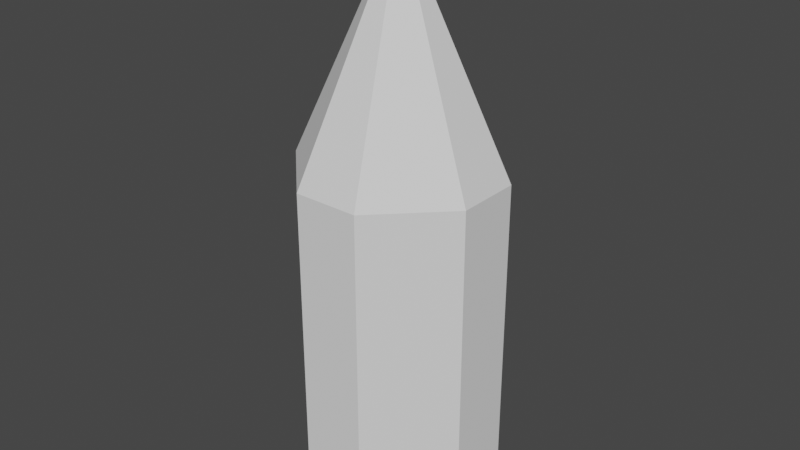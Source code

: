 # Source: Bullet.blend  (saved by Blender 2.81.16; exported with 4.5.12 LTS)
import bpy
from mathutils import Matrix  # noqa: F401  (used for matrix-valued properties, if any)

bpy.ops.wm.read_factory_settings(use_empty=True)
scene = bpy.context.scene
scene.name = 'Scene'

# ---- collections
col_collection = bpy.data.collections.new('Collection'); scene.collection.children.link(col_collection)

# ---- world
world_world = bpy.data.worlds.new('World'); scene.world = world_world
world_world.use_nodes = True; world_world.node_tree.nodes.clear()
_N = world_world.node_tree.nodes; _L = world_world.node_tree.links
n0 = _N.new('ShaderNodeOutputWorld'); n0.name = 'World Output'; n0.location = (300, 300)
n1 = _N.new('ShaderNodeBackground'); n1.name = 'Background'; n1.location = (10, 300)
n1.inputs[0].default_value = (0.05088, 0.05088, 0.05088, 1.0)
_L.new(n1.outputs[0], n0.inputs[0])
n0.is_active_output = True
world_world.color = (0.05088, 0.05088, 0.05088)
world_world.use_sun_shadow = False
world_world.sun_shadow_jitter_overblur = 0.0

# ---- meshes
me_cube_001 = bpy.data.meshes.new('Cube.001')
me_cube_001.from_pydata([(0.5054, 0.1685, -0.9487), (0.5054, -0.1685, -0.9487), (-0.5054, -0.1685, -0.9487), (-0.5054, 0.1685, -0.9487), (0.5054, -0.1685, 0.8043), (0.5054, 0.1685, 0.8043), (-0.5054, 0.1685, 0.8043), (-0.5054, -0.1685, 0.8043), (0.1685, -0.5054, -0.9487), (-0.1685, -0.5054, -0.9487), (-0.1685, 0.5054, -0.9487), (0.1685, 0.5054, -0.9487), (-0.1685, 0.5054, 0.8043), (0.1685, 0.5054, 0.8043), (-0.1685, -0.5054, 0.8043), (0.1685, -0.5054, 0.8043), (-0.1685, -0.1685, -0.9487), (0.1685, -0.1685, -0.9487), (-0.1685, 0.1685, -0.9487), (0.1685, 0.1685, -0.9487), (4.902e-07, -5.262e-07, 1.958), (4.902e-07, -5.262e-07, 1.958), (4.902e-07, -5.262e-07, 1.958), (4.902e-07, -5.262e-07, 1.958), (4.902e-07, -5.262e-07, 1.958), (4.902e-07, -5.262e-07, 1.958), (4.902e-07, -5.262e-07, 1.958), (4.902e-07, -5.262e-07, 1.958), (4.902e-07, -5.262e-07, 1.958), (4.902e-07, -5.262e-07, 1.958), (4.902e-07, -5.262e-07, 1.958), (4.902e-07, -5.262e-07, 1.958)], [], [(0, 19, 11), (10, 18, 3), (9, 14, 7, 2), (1, 8, 17), (6, 3, 2, 7), (0, 5, 4, 1), (9, 2, 16), (15, 4, 20, 27), (16, 2, 3, 18), (1, 17, 19, 0), (17, 16, 18, 19), (10, 3, 6, 12), (8, 9, 16, 17), (5, 13, 25, 21), (6, 7, 23, 22), (14, 15, 27, 26), (7, 14, 26, 23), (11, 13, 5, 0), (15, 14, 9, 8), (8, 1, 4, 15), (4, 5, 21, 20), (13, 12, 24, 25), (11, 10, 12, 13), (12, 6, 22, 24), (19, 18, 10, 11), (24, 22, 28), (28, 22, 23, 30), (21, 29, 31, 20), (29, 28, 30, 31), (26, 30, 23), (25, 24, 28, 29), (31, 30, 26, 27), (20, 31, 27), (29, 21, 25)])
_uv = me_cube_001.uv_layers.new(name='UVMap')
_uv.uv.foreach_set('vector', [0.375, 0.1667, 0.4583, 0.1667, 0.4583, 0.25, 0.5417, 0.25, 0.5417, 0.1667, 0.625, 0.1667, 0.5417, 1.0, 0.5417, 0.75, 0.625, 0.6667, 0.875, 0.6667, 0.375, 0.08333, 0.4583, 0.0, 0.4583, 0.08333, 0.625, 0.5833, 0.875, 0.5833, 0.875, 0.6667, 0.625, 0.6667, 0.125, 0.5833, 0.375, 0.5833, 0.375, 0.6667, 0.125, 0.6667, 0.5417, 0.0, 0.625, 0.08333, 0.5417, 0.08333, 0.4583, 0.75, 0.375, 0.6667, 0.375, 0.6667, 0.4583, 0.75, 0.5417, 0.08333, 0.625, 0.08333, 0.625, 0.1667, 0.5417, 0.1667, 0.375, 0.08333, 0.4583, 0.08333, 0.4583, 0.1667, 0.375, 0.1667, 0.4583, 0.08333, 0.5417, 0.08333, 0.5417, 0.1667, 0.4583, 0.1667, 0.5417, 0.25, 0.875, 0.5833, 0.625, 0.5833, 0.5417, 0.5, 0.4583, 0.0, 0.5417, 0.0, 0.5417, 0.08333, 0.4583, 0.08333, 0.375, 0.5833, 0.4583, 0.5, 0.4583, 0.5, 0.375, 0.5833, 0.625, 0.5833, 0.625, 0.6667, 0.625, 0.6667, 0.625, 0.5833, 0.5417, 0.75, 0.4583, 0.75, 0.4583, 0.75, 0.5417, 0.75, 0.625, 0.6667, 0.5417, 0.75, 0.5417, 0.75, 0.625, 0.6667, 0.4583, 0.25, 0.4583, 0.5, 0.375, 0.5833, 0.125, 0.5833, 0.4583, 0.75, 0.5417, 0.75, 0.5417, 1.0, 0.4583, 1.0, 0.4583, 1.0, 0.125, 0.6667, 0.375, 0.6667, 0.4583, 0.75, 0.375, 0.6667, 0.375, 0.5833, 0.375, 0.5833, 0.375, 0.6667, 0.4583, 0.5, 0.5417, 0.5, 0.5417, 0.5, 0.4583, 0.5, 0.4583, 0.25, 0.5417, 0.25, 0.5417, 0.5, 0.4583, 0.5, 0.5417, 0.5, 0.625, 0.5833, 0.625, 0.5833, 0.5417, 0.5, 0.4583, 0.1667, 0.5417, 0.1667, 0.5417, 0.25, 0.4583, 0.25, 0.5417, 0.5, 0.625, 0.5833, 0.5417, 0.5833, 0.5417, 0.5833, 0.625, 0.5833, 0.625, 0.6667, 0.5417, 0.6667, 0.375, 0.5833, 0.4583, 0.5833, 0.4583, 0.6667, 0.375, 0.6667, 0.4583, 0.5833, 0.5417, 0.5833, 0.5417, 0.6667, 0.4583, 0.6667, 0.5417, 0.75, 0.5417, 0.6667, 0.625, 0.6667, 0.4583, 0.5, 0.5417, 0.5, 0.5417, 0.5833, 0.4583, 0.5833, 0.4583, 0.6667, 0.5417, 0.6667, 0.5417, 0.75, 0.4583, 0.75, 0.375, 0.6667, 0.4583, 0.6667, 0.4583, 0.75, 0.4583, 0.5833, 0.375, 0.5833, 0.4583, 0.5])
me_cube_001.use_remesh_fix_poles = True
me_cube_001.use_remesh_preserve_attributes = False
me_cube_001.use_mirror_vertex_groups = False
me_cube_001.update()

# ---- objects
ob_cube = bpy.data.objects.new('Cube', me_cube_001)

# ---- transforms, parenting, visibility, modifiers, constraints
ob_cube.location = (0.0, 0.0, 0.0)
ob_cube.lineart.crease_threshold = 0.0

# ---- collection membership
col_collection.objects.link(ob_cube)

# ---- scene / render settings (as saved in the file)
scene.frame_start = 1; scene.frame_end = 250; scene.frame_set(1)
scene.render.engine = 'BLENDER_EEVEE_NEXT'
scene.cycles.use_denoising = False
scene.cycles.samples = 128
scene.cycles.sampling_pattern = 'TABULATED_SOBOL'
scene.cycles.use_adaptive_sampling = False
scene.cycles.use_light_tree = False
scene.view_settings.view_transform = 'Filmic'
bpy.context.view_layer.update()

# ---- added for rendering (the .blend has no active camera and no usable light): camera, sun
cam_auto = bpy.data.cameras.new('AutoCamera')
cam_auto.lens = 50.0
cam_auto.sensor_width = 36.0
cam_auto.clip_end = 1000.0
ob_auto_camera = bpy.data.objects.new('AutoCamera', cam_auto)
scene.collection.objects.link(ob_auto_camera)
ob_auto_camera.location = (2.99704, -3.59645, 2.9023)
ob_auto_camera.rotation_euler = (1.09748, -7.21219e-08, 0.694738)
scene.camera = ob_auto_camera
light_auto_sun = bpy.data.lights.new('AutoSun', 'SUN')
light_auto_sun.energy = 3.0
light_auto_sun.angle = 0.0523599
ob_auto_sun = bpy.data.objects.new('AutoSun', light_auto_sun)
scene.collection.objects.link(ob_auto_sun)
ob_auto_sun.rotation_euler = (0.872665, 0.174533, 0.523599)
bpy.context.view_layer.update()
